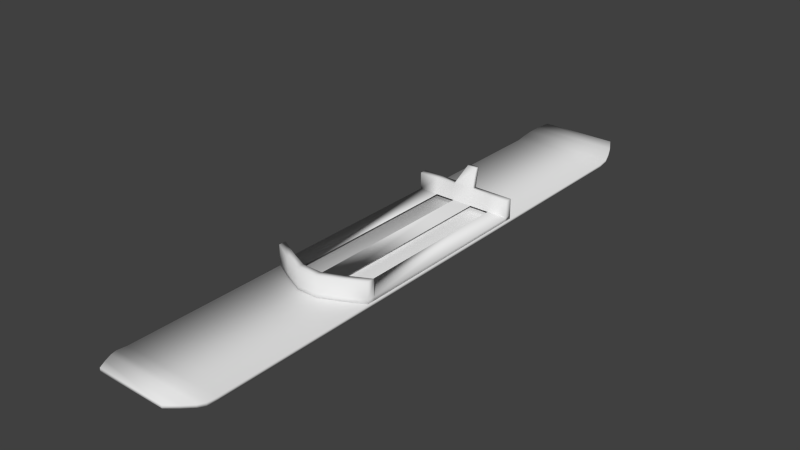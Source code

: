 # Source: Ski.blend  (saved by Blender 2.73.0; exported with 4.5.12 LTS)
import bpy
from mathutils import Matrix  # noqa: F401  (used for matrix-valued properties, if any)

bpy.ops.wm.read_factory_settings(use_empty=True)
scene = bpy.context.scene
scene.name = 'Scene'

# ---- collections
col_collection_1 = bpy.data.collections.new('Collection 1'); scene.collection.children.link(col_collection_1)

# ---- materials (node trees are filled in below, after node groups)
mat_material = bpy.data.materials.new('Material')
mat_material.alpha_threshold = 0.0
mat_material.use_transparent_shadow = False
mat_material.roughness = 0.5
mat_material.line_color = (0.0, 0.0, 0.0, 1.0)

# ---- material node trees

# ---- world
world_world = bpy.data.worlds.new('World'); scene.world = world_world
world_world.color = (0.05088, 0.05088, 0.05088)
world_world.use_sun_shadow = False
world_world.sun_shadow_jitter_overblur = 0.0
world_world.cycles.sampling_method = 'MANUAL'
world_world.cycles.sample_map_resolution = 256

# ---- meshes
me_cube = bpy.data.meshes.new('Cube')
me_cube.from_pydata([(-0.2579, 1.335, -0.009179), (-0.2579, -1.335, -0.009179), (0.2579, -1.335, -0.009179), (0.2579, 1.335, -0.009179), (-0.2579, 1.335, 0.009179), (-0.2579, -1.335, 0.009179), (0.2579, -1.335, 0.009179), (0.2579, 1.335, 0.009179), (-0.2579, 1.389, -0.0001031), (0.2579, 1.389, -0.0001031), (-0.2579, 1.389, 0.01826), (0.2579, 1.389, 0.01826), (-0.2465, 1.432, 0.01428), (0.2465, 1.432, 0.01428), (-0.2465, 1.432, 0.03264), (0.2465, 1.432, 0.03264), (-0.2291, 1.476, 0.02769), (0.2291, 1.476, 0.02769), (-0.2291, 1.476, 0.04604), (0.2291, 1.476, 0.04604), (-0.2008, 1.525, 0.04396), (0.2008, 1.525, 0.04396), (-0.2008, 1.525, 0.06232), (0.2008, 1.525, 0.06232), (-0.2579, -1.387, -0.003901), (0.2579, -1.387, -0.003901), (-0.2579, -1.387, 0.01446), (0.2579, -1.387, 0.01446), (-0.2448, -1.421, 0.001627), (0.2448, -1.421, 0.001627), (-0.2448, -1.421, 0.01905), (0.2448, -1.421, 0.01905), (-0.2136, -1.47, 0.01162), (0.2136, -1.47, 0.01162), (-0.2136, -1.47, 0.02904), (0.2136, -1.47, 0.02904), (-0.1767, -1.52, 0.02298), (0.1767, -1.52, 0.02298), (-0.1767, -1.52, 0.0404), (0.1767, -1.52, 0.0404), (-0.2579, -0.1873, -0.009179), (0.2579, -0.1873, -0.009179), (-0.2579, -0.1873, 0.009179), (0.2579, -0.1873, 0.009179)], [], [(40, 1, 2, 41), (42, 43, 6, 5), (40, 42, 5, 1), (5, 6, 27, 26), (41, 43, 7, 3), (7, 4, 10, 11), (11, 10, 14, 15), (3, 7, 11, 9), (4, 0, 8, 10), (0, 3, 9, 8), (15, 14, 18, 19), (9, 11, 15, 13), (10, 8, 12, 14), (8, 9, 13, 12), (19, 18, 22, 23), (13, 15, 19, 17), (14, 12, 16, 18), (12, 13, 17, 16), (22, 20, 21, 23), (17, 19, 23, 21), (18, 16, 20, 22), (16, 17, 21, 20), (26, 27, 31, 30), (6, 2, 25, 27), (1, 5, 26, 24), (2, 1, 24, 25), (30, 31, 35, 34), (27, 25, 29, 31), (24, 26, 30, 28), (25, 24, 28, 29), (34, 35, 39, 38), (31, 29, 33, 35), (28, 30, 34, 32), (29, 28, 32, 33), (36, 38, 39, 37), (35, 33, 37, 39), (32, 34, 38, 36), (33, 32, 36, 37), (2, 6, 43, 41), (0, 4, 42, 40), (4, 7, 43, 42), (0, 40, 41, 3)])
me_cube.polygons.foreach_set('use_smooth', [True] * 42)
_uv = me_cube.uv_layers.new(name='UVMap')
_uv.uv.foreach_set('vector', [0.6736, 8.206e-05, 0.548, 0.1314, 0.2526, 0.221, 0.1689, 0.1423, 0.4478, 0.6016, 0.1689, 0.6063, 0.2419, 0.5896, 0.3224, 0.5483, 0.6736, 8.206e-05, 0.4478, 0.6016, 0.3224, 0.5483, 0.548, 0.1314, 0.3224, 0.5483, 0.2419, 0.5896, 0.2247, 0.6656, 0.2467, 0.629, 0.2647, 0.03228, 0.3504, 0.307, 0.3025, 0.3315, 0.2155, 0.08749, 0.3025, 0.3315, 0.2963, 0.2831, 0.4156, 0.3974, 0.3726, 0.4508, 0.3726, 0.4508, 0.4156, 0.3974, 0.5834, 0.5661, 0.5097, 0.6287, 0.2155, 0.08749, 0.3025, 0.3315, 0.3726, 0.4508, 0.2841, 0.1688, 0.2963, 0.2831, 0.008428, 9.456e-05, 0.1073, 0.2015, 0.4156, 0.3974, 0.008428, 9.456e-05, 0.2155, 0.08749, 0.2841, 0.1688, 0.1073, 0.2015, 0.5097, 0.6287, 0.5834, 0.5661, 0.7329, 0.7436, 0.6585, 0.7828, 0.2841, 0.1688, 0.3726, 0.4508, 0.5097, 0.6287, 0.4028, 0.3444, 0.4156, 0.3974, 0.1073, 0.2015, 0.2868, 0.4131, 0.5834, 0.5661, 0.1073, 0.2015, 0.2841, 0.1688, 0.4028, 0.3444, 0.2868, 0.4131, 0.6585, 0.7828, 0.7329, 0.7436, 0.8944, 0.9999, 0.8131, 0.9043, 0.4028, 0.3444, 0.5097, 0.6287, 0.6585, 0.7828, 0.5331, 0.5091, 0.5834, 0.5661, 0.2868, 0.4131, 0.4458, 0.5809, 0.7329, 0.7436, 0.2868, 0.4131, 0.4028, 0.3444, 0.5331, 0.5091, 0.4458, 0.5809, 0.8944, 0.9999, 0.6408, 0.7787, 0.6894, 0.7196, 0.8131, 0.9043, 0.5331, 0.5091, 0.6585, 0.7828, 0.8131, 0.9043, 0.6894, 0.7196, 0.7329, 0.7436, 0.4458, 0.5809, 0.6408, 0.7787, 0.8944, 0.9999, 0.4458, 0.5809, 0.5331, 0.5091, 0.6894, 0.7196, 0.6408, 0.7787, 0.2467, 0.629, 0.2247, 0.6656, 0.1965, 0.7376, 0.192, 0.7035, 0.2419, 0.5896, 0.2526, 0.221, 0.2273, 0.3101, 0.2247, 0.6656, 0.548, 0.1314, 0.3224, 0.5483, 0.2467, 0.629, 0.5119, 0.291, 0.2526, 0.221, 0.548, 0.1314, 0.5119, 0.291, 0.2273, 0.3101, 0.192, 0.7035, 0.1965, 0.7376, 0.1323, 0.8623, 0.1128, 0.812, 0.2247, 0.6656, 0.2273, 0.3101, 0.2026, 0.4044, 0.1965, 0.7376, 0.5119, 0.291, 0.2467, 0.629, 0.192, 0.7035, 0.4498, 0.4333, 0.2273, 0.3101, 0.5119, 0.291, 0.4498, 0.4333, 0.2026, 0.4044, 0.1128, 0.812, 0.1323, 0.8623, 8.206e-05, 0.9999, 0.06953, 0.921, 0.1965, 0.7376, 0.2026, 0.4044, 0.1705, 0.5759, 0.1323, 0.8623, 0.4498, 0.4333, 0.192, 0.7035, 0.1128, 0.812, 0.3269, 0.6198, 0.2026, 0.4044, 0.4498, 0.4333, 0.3269, 0.6198, 0.1705, 0.5759, 0.2009, 0.771, 0.06953, 0.921, 8.206e-05, 0.9999, 0.1139, 0.7416, 0.1323, 0.8623, 0.1705, 0.5759, 0.1139, 0.7416, 8.206e-05, 0.9999, 0.3269, 0.6198, 0.1128, 0.812, 0.06953, 0.921, 0.2009, 0.771, 0.1705, 0.5759, 0.3269, 0.6198, 0.2009, 0.771, 0.1139, 0.7416, 0.2526, 0.221, 0.2419, 0.5896, 0.1689, 0.6063, 0.1689, 0.1423, 0.008428, 9.456e-05, 0.2963, 0.2831, 0.2075, 0.3306, 9.456e-05, 0.03228, 0.2963, 0.2831, 0.3025, 0.3315, 0.3504, 0.307, 0.2075, 0.3306, 0.008428, 9.456e-05, 9.456e-05, 0.03228, 0.2647, 0.03228, 0.2155, 0.08749])
me_cube.materials.append(mat_material)
me_cube.use_remesh_preserve_volume = False
me_cube.use_remesh_preserve_attributes = False
me_cube.use_mirror_vertex_groups = False
me_cube.update()
me_cube_001 = bpy.data.meshes.new('Cube.001')
me_cube_001.from_pydata([(-0.2551, -0.5084, -0.01093), (-0.2551, 0.5084, -0.01093), (0.2551, 0.5084, -0.01093), (0.2551, -0.5084, -0.01093), (-0.2551, -0.5084, 0.01093), (-0.2551, 0.5084, 0.01093), (0.2551, 0.5084, 0.01093), (0.2551, -0.5084, 0.01093), (-0.2551, -0.47, 0.01093), (-0.2551, 0.47, 0.01093), (-0.2551, 0.47, -0.01093), (-0.2551, -0.47, -0.01093), (0.2551, 0.47, 0.01093), (0.2551, -0.47, 0.01093), (0.2551, -0.47, -0.01093), (0.2551, 0.47, -0.01093), (-0.2551, -0.5084, 0.09718), (-0.2551, 0.5084, 0.09718), (0.2551, 0.5084, 0.09718), (0.2551, -0.5084, 0.09718), (-0.2551, -0.47, 0.09718), (-0.2551, 0.47, 0.09718), (0.2551, 0.47, 0.09718), (0.2551, -0.47, 0.09718), (-0.1531, 0.5084, 0.01093), (-0.05102, 0.5084, 0.01093), (0.05102, 0.5084, 0.01093), (0.1531, 0.5084, 0.01093), (0.1531, 0.5084, -0.01093), (0.05102, 0.5084, -0.01093), (-0.05102, 0.5084, -0.01093), (-0.1531, 0.5084, -0.01093), (0.1531, -0.5613, 0.01093), (0.05102, -0.6067, 0.01093), (-0.05102, -0.6067, 0.01093), (-0.1531, -0.5613, 0.01093), (-0.1531, -0.5613, -0.01093), (-0.05102, -0.6067, -0.01093), (0.05102, -0.6067, -0.01093), (0.1531, -0.5613, -0.01093), (0.1531, -0.523, 0.01093), (0.05102, -0.5684, 0.01093), (-0.05102, -0.5684, 0.01093), (-0.1531, -0.523, 0.01093), (0.1531, 0.47, 0.01093), (0.05102, 0.47, 0.01093), (-0.05102, 0.47, 0.01093), (-0.1531, 0.47, 0.01093), (-0.1531, -0.47, -0.01093), (-0.05102, -0.47, -0.01093), (0.05102, -0.47, -0.01093), (0.1531, -0.47, -0.01093), (-0.1531, 0.47, -0.01093), (-0.05102, 0.47, -0.01093), (0.05102, 0.47, -0.01093), (0.1531, 0.47, -0.01093), (-0.1531, 0.5084, 0.09718), (-0.05102, 0.5084, 0.09718), (0.05102, 0.5084, 0.09718), (0.1531, 0.5084, 0.09718), (0.1531, -0.5613, 0.09718), (0.05102, -0.6067, 0.09718), (-0.05102, -0.6067, 0.09718), (-0.1531, -0.5613, 0.09718), (0.1531, -0.523, 0.09718), (0.05102, -0.5684, 0.09718), (-0.05102, -0.5684, 0.09718), (-0.1531, -0.523, 0.09718), (0.1531, 0.47, 0.09718), (0.05102, 0.47, 0.09718), (-0.05102, 0.47, 0.09718), (-0.1531, 0.47, 0.09718), (-0.0258, 0.5634, 0.176), (0.0258, 0.5634, 0.176), (0.0258, 0.544, 0.176), (-0.0258, 0.544, 0.176)], [], [(9, 5, 1, 10), (27, 6, 2, 28), (13, 7, 3, 14), (35, 4, 0, 36), (55, 28, 2, 15), (43, 8, 20, 67), (44, 12, 22, 68), (43, 47, 9, 8), (39, 51, 14, 3), (51, 55, 15, 14), (6, 12, 15, 2), (12, 13, 14, 15), (4, 8, 11, 0), (8, 9, 10, 11), (71, 56, 17, 21), (63, 67, 20, 16), (12, 6, 18, 22), (8, 4, 16, 20), (32, 7, 19, 60), (7, 13, 23, 19), (24, 5, 17, 56), (5, 9, 21, 17), (6, 27, 59, 18), (27, 26, 58, 59), (26, 25, 57, 58), (25, 24, 56, 57), (4, 35, 63, 16), (35, 34, 62, 63), (34, 33, 61, 62), (33, 32, 60, 61), (19, 23, 64, 60), (60, 64, 65, 61), (61, 65, 66, 62), (62, 66, 67, 63), (22, 18, 59, 68), (68, 59, 58, 69), (57, 70, 75, 72), (70, 57, 56, 71), (11, 10, 52, 48), (49, 53, 54, 50), (0, 11, 48, 36), (36, 48, 49, 37), (37, 49, 50, 38), (38, 50, 51, 39), (13, 12, 44, 40), (41, 45, 46, 42), (9, 47, 71, 21), (47, 46, 70, 71), (46, 45, 69, 70), (45, 44, 68, 69), (13, 40, 64, 23), (40, 41, 65, 64), (41, 42, 66, 65), (42, 43, 67, 66), (10, 1, 31, 52), (52, 31, 30, 53), (53, 30, 29, 54), (54, 29, 28, 55), (7, 32, 39, 3), (32, 33, 38, 39), (33, 34, 37, 38), (34, 35, 36, 37), (5, 24, 31, 1), (24, 25, 30, 31), (25, 26, 29, 30), (26, 27, 28, 29), (74, 73, 72, 75), (69, 58, 73, 74), (70, 69, 74, 75), (58, 57, 72, 73)])
me_cube_001.polygons.foreach_set('use_smooth', [True] * 70)
_uv = me_cube_001.uv_layers.new(name='UVMap')
_uv.uv.foreach_set('vector', [0.6522, 0.4614, 0.6584, 0.4614, 0.6584, 0.5783, 0.6522, 0.5783, 0.1317, 0.883, 0.1646, 0.883, 0.1646, 1.0, 0.1317, 1.0, 0.6646, 0.117, 0.6584, 0.117, 0.6584, 6.972e-09, 0.6646, 6.972e-09, 0.4609, 0.4614, 0.4938, 0.4614, 0.4938, 0.5783, 0.4609, 0.5784, 0.8559, 0.5853, 0.8559, 0.5897, 0.823, 0.5897, 0.823, 0.5853, 0.9547, 4.936e-06, 0.9876, 1.069e-05, 0.9876, 0.4614, 0.9547, 0.4614, 0.1975, 0.883, 0.1646, 0.883, 0.1646, 0.4217, 0.1975, 0.4217, 0.5596, 0.6926, 0.5596, 0.5783, 0.5925, 0.5783, 0.5925, 0.6865, 0.8559, 0.4666, 0.8559, 0.4771, 0.823, 0.4771, 0.823, 0.4727, 0.8559, 0.4771, 0.8559, 0.5853, 0.823, 0.5853, 0.823, 0.4771, 0.823, 0.117, 0.8168, 0.117, 0.8168, 0.0, 0.823, 0.0, 0.8168, 0.117, 0.6646, 0.117, 0.6646, 6.972e-09, 0.8168, 0.0, 0.4938, 0.4614, 0.5, 0.4614, 0.5, 0.5783, 0.4938, 0.5783, 0.5, 0.4614, 0.6522, 0.4614, 0.6522, 0.5783, 0.5, 0.5783, 0.6209, 0.6017, 0.6147, 0.6017, 0.6147, 0.5783, 0.6209, 0.5783, 0.5999, 0.6719, 0.6061, 0.6719, 0.6147, 0.6953, 0.6085, 0.6953, 0.8168, 0.117, 0.823, 0.117, 0.823, 0.5783, 0.8168, 0.5783, 0.5, 0.4614, 0.4938, 0.4614, 0.4938, 0.0, 0.5, 0.0, 0.3621, 0.4614, 0.3292, 0.4614, 0.3292, 0.0, 0.3621, 7.809e-06, 0.6584, 0.117, 0.6646, 0.117, 0.6646, 0.5783, 0.6584, 0.5783, 0.03292, 0.883, 1.57e-07, 0.883, 0.0, 0.4217, 0.03292, 0.4217, 0.6584, 0.4614, 0.6522, 0.4614, 0.6522, 0.0, 0.6584, 0.0, 0.1646, 0.883, 0.1317, 0.883, 0.1317, 0.4217, 0.1646, 0.4217, 0.1317, 0.883, 0.09876, 0.883, 0.09876, 0.4217, 0.1317, 0.4217, 0.09876, 0.883, 0.06584, 0.883, 0.06584, 0.4217, 0.09876, 0.4217, 0.06584, 0.883, 0.03292, 0.883, 0.03292, 0.4217, 0.06584, 0.4217, 0.4938, 0.4614, 0.4609, 0.4614, 0.4609, 7.809e-06, 0.4938, 0.0, 0.4609, 0.4614, 0.428, 0.4614, 0.428, 1.45e-05, 0.4609, 7.809e-06, 0.428, 0.4614, 0.395, 0.4614, 0.395, 1.45e-05, 0.428, 1.45e-05, 0.395, 0.4614, 0.3621, 0.4614, 0.3621, 7.809e-06, 0.395, 1.45e-05, 0.6085, 0.5783, 0.6147, 0.5783, 0.6061, 0.6017, 0.5999, 0.6017, 0.5999, 0.6017, 0.6061, 0.6017, 0.5988, 0.6251, 0.5925, 0.6251, 0.5925, 0.6251, 0.5988, 0.6251, 0.5988, 0.6485, 0.5925, 0.6485, 0.5925, 0.6485, 0.5988, 0.6485, 0.6061, 0.6719, 0.5999, 0.6719, 0.6271, 0.6251, 0.6209, 0.6251, 0.6209, 0.6017, 0.6271, 0.6017, 0.6271, 0.6017, 0.6209, 0.6017, 0.6209, 0.5783, 0.6271, 0.5783, 0.9938, 8.913e-05, 1.0, 0.0, 1.0, 0.4217, 0.9969, 0.4218, 0.6209, 0.6251, 0.6147, 0.6251, 0.6147, 0.6017, 0.6209, 0.6017, 0.9876, 0.4771, 0.9876, 0.5853, 0.9547, 0.5853, 0.9547, 0.4771, 0.9217, 0.4771, 0.9217, 0.5853, 0.8888, 0.5853, 0.8888, 0.4771, 0.9876, 0.4727, 0.9876, 0.4771, 0.9547, 0.4771, 0.9547, 0.4666, 0.9547, 0.4666, 0.9547, 0.4771, 0.9217, 0.4771, 0.9217, 0.4614, 0.9217, 0.4614, 0.9217, 0.4771, 0.8888, 0.4771, 0.8888, 0.4614, 0.8888, 0.4614, 0.8888, 0.4771, 0.8559, 0.4771, 0.8559, 0.4666, 0.5267, 0.6865, 0.5267, 0.5783, 0.5596, 0.5783, 0.5596, 0.6926, 0.5267, 0.5783, 0.5267, 0.6978, 0.4938, 0.6978, 0.4938, 0.5783, 0.3292, 0.883, 0.2963, 0.883, 0.2963, 0.4217, 0.3292, 0.4217, 0.2963, 0.883, 0.2634, 0.883, 0.2634, 0.4217, 0.2963, 0.4217, 0.2634, 0.883, 0.2304, 0.883, 0.2304, 0.4217, 0.2634, 0.4217, 0.2304, 0.883, 0.1975, 0.883, 0.1975, 0.4217, 0.2304, 0.4217, 0.823, 1.07e-05, 0.8559, 4.94e-06, 0.8559, 0.4614, 0.823, 0.4614, 0.8559, 4.94e-06, 0.8888, 0.0, 0.8888, 0.4614, 0.8559, 0.4614, 0.8888, 0.0, 0.9217, 0.0, 0.9217, 0.4614, 0.8888, 0.4614, 0.9217, 0.0, 0.9547, 4.936e-06, 0.9547, 0.4614, 0.9217, 0.4614, 0.9876, 0.5853, 0.9876, 0.5897, 0.9547, 0.5897, 0.9547, 0.5853, 0.9547, 0.5853, 0.9547, 0.5897, 0.9217, 0.5897, 0.9217, 0.5853, 0.9217, 0.5853, 0.9217, 0.5897, 0.8888, 0.5897, 0.8888, 0.5853, 0.8888, 0.5853, 0.8888, 0.5897, 0.8559, 0.5897, 0.8559, 0.5853, 0.3292, 0.4614, 0.3621, 0.4614, 0.3621, 0.5784, 0.3292, 0.5783, 0.3621, 0.4614, 0.395, 0.4614, 0.395, 0.5784, 0.3621, 0.5784, 0.395, 0.4614, 0.428, 0.4614, 0.428, 0.5784, 0.395, 0.5784, 0.428, 0.4614, 0.4609, 0.4614, 0.4609, 0.5784, 0.428, 0.5784, 1.57e-07, 0.883, 0.03292, 0.883, 0.03292, 1.0, 2.011e-07, 1.0, 0.03292, 0.883, 0.06584, 0.883, 0.06584, 1.0, 0.03292, 1.0, 0.06584, 0.883, 0.09876, 0.883, 0.09876, 1.0, 0.06584, 1.0, 0.09876, 0.883, 0.1317, 0.883, 0.1317, 1.0, 0.09876, 1.0, 0.6302, 0.5902, 0.6271, 0.5902, 0.6271, 0.5783, 0.6302, 0.5783, 0.9876, 0.0, 0.9938, 8.913e-05, 0.9907, 0.4218, 0.9876, 0.4217, 0.2634, 0.4217, 0.2304, 0.4217, 0.2386, 0.0, 0.2552, 0.0, 0.09876, 0.4217, 0.06584, 0.4217, 0.07398, 0.0, 0.09062, 0.0])
me_cube_001.use_remesh_preserve_volume = False
me_cube_001.use_remesh_preserve_attributes = False
me_cube_001.use_mirror_vertex_groups = False
me_cube_001.update()

# ---- objects
ob_ski = bpy.data.objects.new('Ski', me_cube)
ob_bootbinding = bpy.data.objects.new('BootBinding', me_cube_001)

# ---- transforms, parenting, visibility, modifiers, constraints
ob_ski.location = (0.0, 0.0, 0.01136)
ob_ski.lock_rotations_4d = False
ob_ski.empty_display_type = 'ARROWS'
ob_ski.lineart.crease_threshold = 0.0
ob_bootbinding.parent = ob_ski
ob_bootbinding.matrix_parent_inverse = Matrix(((1.0, 0.0, 0.0, 0.0), (0.0, 1.0, 0.0, 0.0), (0.0, 0.0, 1.0, -0.01136), (0.0, 0.0, 0.0, 1.0)))
ob_bootbinding.location = (0.0, 0.0, 0.02874)
ob_bootbinding.lineart.crease_threshold = 0.0

# ---- collection membership
col_collection_1.objects.link(ob_ski)
col_collection_1.objects.link(ob_bootbinding)

# ---- scene / render settings (as saved in the file)
scene.frame_start = 1; scene.frame_end = 250; scene.frame_set(1)
scene.render.engine = 'BLENDER_EEVEE_NEXT'
scene.render.resolution_percentage = 50
scene.render.dither_intensity = 0.0
scene.cycles.use_denoising = False
scene.cycles.samples = 10
scene.cycles.sampling_pattern = 'TABULATED_SOBOL'
scene.cycles.light_sampling_threshold = 0.0
scene.cycles.use_adaptive_sampling = False
scene.cycles.use_light_tree = False
scene.cycles.blur_glossy = 0.0
scene.cycles.pixel_filter_type = 'GAUSSIAN'
scene.cycles.sample_clamp_indirect = 0.0
scene.view_settings.view_transform = 'Standard'
bpy.context.view_layer.update()

# ---- added for rendering (the .blend has no active camera and no usable light): camera, sun
cam_auto = bpy.data.cameras.new('AutoCamera')
cam_auto.lens = 50.0
cam_auto.sensor_width = 36.0
cam_auto.clip_end = 1000.0
ob_auto_camera = bpy.data.objects.new('AutoCamera', cam_auto)
scene.collection.objects.link(ob_auto_camera)
ob_auto_camera.location = (2.86385, -3.4344, 2.39454)
ob_auto_camera.rotation_euler = (1.09748, -7.21219e-08, 0.694738)
scene.camera = ob_auto_camera
light_auto_sun = bpy.data.lights.new('AutoSun', 'SUN')
light_auto_sun.energy = 3.0
light_auto_sun.angle = 0.0523599
ob_auto_sun = bpy.data.objects.new('AutoSun', light_auto_sun)
scene.collection.objects.link(ob_auto_sun)
ob_auto_sun.rotation_euler = (0.872665, 0.174533, 0.523599)
bpy.context.view_layer.update()
